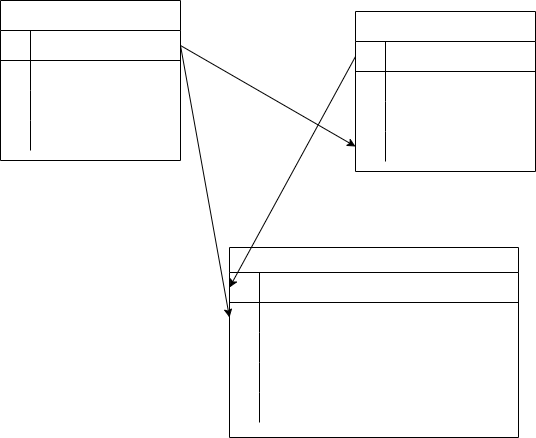

The diagram above was exported from draw.io. Its source (the exported page's mxGraphModel, read from the mxfile embedded in the PNG):
<mxGraphModel dx="610" dy="552" grid="0" gridSize="10" guides="1" tooltips="1" connect="1" arrows="1" fold="1" page="1" pageScale="1" pageWidth="827" pageHeight="1169" background="none" math="0" shadow="0">
  <root>
    <mxCell id="0" />
    <mxCell id="1" parent="0" />
    <mxCell id="2" value="КАБИНЕТ №1" style="shape=table;startSize=30;container=1;collapsible=1;childLayout=tableLayout;fixedRows=1;rowLines=0;fontStyle=1;align=center;resizeLast=1;fontColor=#FFFFFF;" parent="1" vertex="1">
      <mxGeometry x="50" y="77" width="180" height="160" as="geometry" />
    </mxCell>
    <mxCell id="3" value="" style="shape=partialRectangle;collapsible=0;dropTarget=0;pointerEvents=0;fillColor=none;top=0;left=0;bottom=1;right=0;points=[[0,0.5],[1,0.5]];portConstraint=eastwest;fontColor=#FFFFFF;" parent="2" vertex="1">
      <mxGeometry y="30" width="180" height="30" as="geometry" />
    </mxCell>
    <mxCell id="4" value="" style="shape=partialRectangle;connectable=0;fillColor=none;top=0;left=0;bottom=0;right=0;fontStyle=1;overflow=hidden;fontColor=#FFFFFF;" parent="3" vertex="1">
      <mxGeometry width="30" height="30" as="geometry">
        <mxRectangle width="30" height="30" as="alternateBounds" />
      </mxGeometry>
    </mxCell>
    <mxCell id="5" value="ID МЕСТА" style="shape=partialRectangle;connectable=0;fillColor=none;top=0;left=0;bottom=0;right=0;align=left;spacingLeft=6;fontStyle=5;overflow=hidden;fontColor=#FFFFFF;" parent="3" vertex="1">
      <mxGeometry x="30" width="150" height="30" as="geometry">
        <mxRectangle width="150" height="30" as="alternateBounds" />
      </mxGeometry>
    </mxCell>
    <mxCell id="6" value="" style="shape=partialRectangle;collapsible=0;dropTarget=0;pointerEvents=0;fillColor=none;top=0;left=0;bottom=0;right=0;points=[[0,0.5],[1,0.5]];portConstraint=eastwest;fontColor=#FFFFFF;" parent="2" vertex="1">
      <mxGeometry y="60" width="180" height="30" as="geometry" />
    </mxCell>
    <mxCell id="7" value="" style="shape=partialRectangle;connectable=0;fillColor=none;top=0;left=0;bottom=0;right=0;editable=1;overflow=hidden;fontColor=#FFFFFF;" parent="6" vertex="1">
      <mxGeometry width="30" height="30" as="geometry">
        <mxRectangle width="30" height="30" as="alternateBounds" />
      </mxGeometry>
    </mxCell>
    <mxCell id="8" value="РЯД" style="shape=partialRectangle;connectable=0;fillColor=none;top=0;left=0;bottom=0;right=0;align=left;spacingLeft=6;overflow=hidden;fontColor=#FFFFFF;" parent="6" vertex="1">
      <mxGeometry x="30" width="150" height="30" as="geometry">
        <mxRectangle width="150" height="30" as="alternateBounds" />
      </mxGeometry>
    </mxCell>
    <mxCell id="9" value="" style="shape=partialRectangle;collapsible=0;dropTarget=0;pointerEvents=0;fillColor=none;top=0;left=0;bottom=0;right=0;points=[[0,0.5],[1,0.5]];portConstraint=eastwest;fontColor=#FFFFFF;" parent="2" vertex="1">
      <mxGeometry y="90" width="180" height="30" as="geometry" />
    </mxCell>
    <mxCell id="10" value="" style="shape=partialRectangle;connectable=0;fillColor=none;top=0;left=0;bottom=0;right=0;editable=1;overflow=hidden;fontColor=#FFFFFF;" parent="9" vertex="1">
      <mxGeometry width="30" height="30" as="geometry">
        <mxRectangle width="30" height="30" as="alternateBounds" />
      </mxGeometry>
    </mxCell>
    <mxCell id="11" value="ПАРТА" style="shape=partialRectangle;connectable=0;fillColor=none;top=0;left=0;bottom=0;right=0;align=left;spacingLeft=6;overflow=hidden;fontColor=#FFFFFF;" parent="9" vertex="1">
      <mxGeometry x="30" width="150" height="30" as="geometry">
        <mxRectangle width="150" height="30" as="alternateBounds" />
      </mxGeometry>
    </mxCell>
    <mxCell id="12" value="" style="shape=partialRectangle;collapsible=0;dropTarget=0;pointerEvents=0;fillColor=none;top=0;left=0;bottom=0;right=0;points=[[0,0.5],[1,0.5]];portConstraint=eastwest;fontColor=#FFFFFF;" parent="2" vertex="1">
      <mxGeometry y="120" width="180" height="30" as="geometry" />
    </mxCell>
    <mxCell id="13" value="" style="shape=partialRectangle;connectable=0;fillColor=none;top=0;left=0;bottom=0;right=0;editable=1;overflow=hidden;fontColor=#FFFFFF;" parent="12" vertex="1">
      <mxGeometry width="30" height="30" as="geometry">
        <mxRectangle width="30" height="30" as="alternateBounds" />
      </mxGeometry>
    </mxCell>
    <mxCell id="14" value="ВАРИАНТ" style="shape=partialRectangle;connectable=0;fillColor=none;top=0;left=0;bottom=0;right=0;align=left;spacingLeft=6;overflow=hidden;fontColor=#FFFFFF;" parent="12" vertex="1">
      <mxGeometry x="30" width="150" height="30" as="geometry">
        <mxRectangle width="150" height="30" as="alternateBounds" />
      </mxGeometry>
    </mxCell>
    <mxCell id="28" value="СВОДНАЯ ТАБЛИЦА" style="shape=table;startSize=25;container=1;collapsible=1;childLayout=tableLayout;fixedRows=1;rowLines=0;fontStyle=1;align=center;resizeLast=1;fontColor=#FFFFFF;" parent="1" vertex="1">
      <mxGeometry x="279" y="324" width="289" height="190" as="geometry" />
    </mxCell>
    <mxCell id="29" value="" style="shape=partialRectangle;collapsible=0;dropTarget=0;pointerEvents=0;fillColor=none;top=0;left=0;bottom=1;right=0;points=[[0,0.5],[1,0.5]];portConstraint=eastwest;fontColor=#FFFFFF;" parent="28" vertex="1">
      <mxGeometry y="25" width="289" height="30" as="geometry" />
    </mxCell>
    <mxCell id="30" value="" style="shape=partialRectangle;connectable=0;fillColor=none;top=0;left=0;bottom=0;right=0;fontStyle=1;overflow=hidden;fontColor=#FFFFFF;" parent="29" vertex="1">
      <mxGeometry width="30" height="30" as="geometry">
        <mxRectangle width="30" height="30" as="alternateBounds" />
      </mxGeometry>
    </mxCell>
    <mxCell id="31" value="ID УЧЕНИКА" style="shape=partialRectangle;connectable=0;fillColor=none;top=0;left=0;bottom=0;right=0;align=left;spacingLeft=6;fontStyle=5;overflow=hidden;fontColor=#FFFFFF;" parent="29" vertex="1">
      <mxGeometry x="30" width="259" height="30" as="geometry">
        <mxRectangle width="259" height="30" as="alternateBounds" />
      </mxGeometry>
    </mxCell>
    <mxCell id="32" value="" style="shape=partialRectangle;collapsible=0;dropTarget=0;pointerEvents=0;fillColor=none;top=0;left=0;bottom=0;right=0;points=[[0,0.5],[1,0.5]];portConstraint=eastwest;fontColor=#FFFFFF;" parent="28" vertex="1">
      <mxGeometry y="55" width="289" height="30" as="geometry" />
    </mxCell>
    <mxCell id="33" value="" style="shape=partialRectangle;connectable=0;fillColor=none;top=0;left=0;bottom=0;right=0;editable=1;overflow=hidden;fontColor=#FFFFFF;" parent="32" vertex="1">
      <mxGeometry width="30" height="30" as="geometry">
        <mxRectangle width="30" height="30" as="alternateBounds" />
      </mxGeometry>
    </mxCell>
    <mxCell id="34" value="ID МЕСТА" style="shape=partialRectangle;connectable=0;fillColor=none;top=0;left=0;bottom=0;right=0;align=left;spacingLeft=6;overflow=hidden;fontColor=#FFFFFF;" parent="32" vertex="1">
      <mxGeometry x="30" width="259" height="30" as="geometry">
        <mxRectangle width="259" height="30" as="alternateBounds" />
      </mxGeometry>
    </mxCell>
    <mxCell id="35" value="" style="shape=partialRectangle;collapsible=0;dropTarget=0;pointerEvents=0;fillColor=none;top=0;left=0;bottom=0;right=0;points=[[0,0.5],[1,0.5]];portConstraint=eastwest;fontColor=#FFFFFF;" parent="28" vertex="1">
      <mxGeometry y="85" width="289" height="30" as="geometry" />
    </mxCell>
    <mxCell id="36" value="" style="shape=partialRectangle;connectable=0;fillColor=none;top=0;left=0;bottom=0;right=0;editable=1;overflow=hidden;fontColor=#FFFFFF;" parent="35" vertex="1">
      <mxGeometry width="30" height="30" as="geometry">
        <mxRectangle width="30" height="30" as="alternateBounds" />
      </mxGeometry>
    </mxCell>
    <mxCell id="37" value="НАЧАЛО УРОКА" style="shape=partialRectangle;connectable=0;fillColor=none;top=0;left=0;bottom=0;right=0;align=left;spacingLeft=6;overflow=hidden;fontColor=#FFFFFF;" parent="35" vertex="1">
      <mxGeometry x="30" width="259" height="30" as="geometry">
        <mxRectangle width="259" height="30" as="alternateBounds" />
      </mxGeometry>
    </mxCell>
    <mxCell id="38" value="" style="shape=partialRectangle;collapsible=0;dropTarget=0;pointerEvents=0;fillColor=none;top=0;left=0;bottom=0;right=0;points=[[0,0.5],[1,0.5]];portConstraint=eastwest;fontColor=#FFFFFF;" parent="28" vertex="1">
      <mxGeometry y="115" width="289" height="30" as="geometry" />
    </mxCell>
    <mxCell id="39" value="" style="shape=partialRectangle;connectable=0;fillColor=none;top=0;left=0;bottom=0;right=0;editable=1;overflow=hidden;fontColor=#FFFFFF;" parent="38" vertex="1">
      <mxGeometry width="30" height="30" as="geometry">
        <mxRectangle width="30" height="30" as="alternateBounds" />
      </mxGeometry>
    </mxCell>
    <mxCell id="40" value="КОНЕЦ УРОКА" style="shape=partialRectangle;connectable=0;fillColor=none;top=0;left=0;bottom=0;right=0;align=left;spacingLeft=6;overflow=hidden;fontColor=#FFFFFF;" parent="38" vertex="1">
      <mxGeometry x="30" width="259" height="30" as="geometry">
        <mxRectangle width="259" height="30" as="alternateBounds" />
      </mxGeometry>
    </mxCell>
    <mxCell id="66" value="" style="shape=partialRectangle;collapsible=0;dropTarget=0;pointerEvents=0;fillColor=none;top=0;left=0;bottom=0;right=0;points=[[0,0.5],[1,0.5]];portConstraint=eastwest;fontColor=#FFFFFF;" parent="28" vertex="1">
      <mxGeometry y="145" width="289" height="30" as="geometry" />
    </mxCell>
    <mxCell id="67" value="" style="shape=partialRectangle;connectable=0;fillColor=none;top=0;left=0;bottom=0;right=0;editable=1;overflow=hidden;fontColor=#FFFFFF;" parent="66" vertex="1">
      <mxGeometry width="30" height="30" as="geometry">
        <mxRectangle width="30" height="30" as="alternateBounds" />
      </mxGeometry>
    </mxCell>
    <mxCell id="68" value="КАБИНЕТ №1 ?" style="shape=partialRectangle;connectable=0;fillColor=none;top=0;left=0;bottom=0;right=0;align=left;spacingLeft=6;overflow=hidden;fontColor=#FFFFFF;" parent="66" vertex="1">
      <mxGeometry x="30" width="259" height="30" as="geometry">
        <mxRectangle width="259" height="30" as="alternateBounds" />
      </mxGeometry>
    </mxCell>
    <mxCell id="47" style="edgeStyle=none;html=1;exitX=1;exitY=0.5;exitDx=0;exitDy=0;entryX=0;entryY=0.5;entryDx=0;entryDy=0;fontColor=#FFFFFF;" parent="1" source="3" target="93" edge="1">
      <mxGeometry relative="1" as="geometry">
        <mxPoint x="378.03999999999996" y="200" as="targetPoint" />
      </mxGeometry>
    </mxCell>
    <mxCell id="64" style="edgeStyle=none;html=1;exitX=1;exitY=0.5;exitDx=0;exitDy=0;entryX=0;entryY=0.5;entryDx=0;entryDy=0;fontColor=#FFFFFF;" parent="1" source="3" target="32" edge="1">
      <mxGeometry relative="1" as="geometry" />
    </mxCell>
    <mxCell id="83" value="УЧЕНИКИ" style="shape=table;startSize=30;container=1;collapsible=1;childLayout=tableLayout;fixedRows=1;rowLines=0;fontStyle=1;align=center;resizeLast=1;fontColor=#FFFFFF;" parent="1" vertex="1">
      <mxGeometry x="405" y="88" width="180" height="160" as="geometry" />
    </mxCell>
    <mxCell id="84" value="" style="shape=partialRectangle;collapsible=0;dropTarget=0;pointerEvents=0;fillColor=none;top=0;left=0;bottom=1;right=0;points=[[0,0.5],[1,0.5]];portConstraint=eastwest;fontColor=#FFFFFF;" parent="83" vertex="1">
      <mxGeometry y="30" width="180" height="30" as="geometry" />
    </mxCell>
    <mxCell id="85" value="" style="shape=partialRectangle;connectable=0;fillColor=none;top=0;left=0;bottom=0;right=0;fontStyle=1;overflow=hidden;fontColor=#FFFFFF;" parent="84" vertex="1">
      <mxGeometry width="30" height="30" as="geometry">
        <mxRectangle width="30" height="30" as="alternateBounds" />
      </mxGeometry>
    </mxCell>
    <mxCell id="86" value="ID УЧЕНИКА" style="shape=partialRectangle;connectable=0;fillColor=none;top=0;left=0;bottom=0;right=0;align=left;spacingLeft=6;fontStyle=5;overflow=hidden;fontColor=#FFFFFF;" parent="84" vertex="1">
      <mxGeometry x="30" width="150" height="30" as="geometry">
        <mxRectangle width="150" height="30" as="alternateBounds" />
      </mxGeometry>
    </mxCell>
    <mxCell id="87" value="" style="shape=partialRectangle;collapsible=0;dropTarget=0;pointerEvents=0;fillColor=none;top=0;left=0;bottom=0;right=0;points=[[0,0.5],[1,0.5]];portConstraint=eastwest;fontColor=#FFFFFF;" parent="83" vertex="1">
      <mxGeometry y="60" width="180" height="30" as="geometry" />
    </mxCell>
    <mxCell id="88" value="" style="shape=partialRectangle;connectable=0;fillColor=none;top=0;left=0;bottom=0;right=0;editable=1;overflow=hidden;fontColor=#FFFFFF;" parent="87" vertex="1">
      <mxGeometry width="30" height="30" as="geometry">
        <mxRectangle width="30" height="30" as="alternateBounds" />
      </mxGeometry>
    </mxCell>
    <mxCell id="89" value="КЛАСС" style="shape=partialRectangle;connectable=0;fillColor=none;top=0;left=0;bottom=0;right=0;align=left;spacingLeft=6;overflow=hidden;fontColor=#FFFFFF;" parent="87" vertex="1">
      <mxGeometry x="30" width="150" height="30" as="geometry">
        <mxRectangle width="150" height="30" as="alternateBounds" />
      </mxGeometry>
    </mxCell>
    <mxCell id="90" value="" style="shape=partialRectangle;collapsible=0;dropTarget=0;pointerEvents=0;fillColor=none;top=0;left=0;bottom=0;right=0;points=[[0,0.5],[1,0.5]];portConstraint=eastwest;fontColor=#FFFFFF;" parent="83" vertex="1">
      <mxGeometry y="90" width="180" height="30" as="geometry" />
    </mxCell>
    <mxCell id="91" value="" style="shape=partialRectangle;connectable=0;fillColor=none;top=0;left=0;bottom=0;right=0;editable=1;overflow=hidden;fontColor=#FFFFFF;" parent="90" vertex="1">
      <mxGeometry width="30" height="30" as="geometry">
        <mxRectangle width="30" height="30" as="alternateBounds" />
      </mxGeometry>
    </mxCell>
    <mxCell id="92" value="фИО" style="shape=partialRectangle;connectable=0;fillColor=none;top=0;left=0;bottom=0;right=0;align=left;spacingLeft=6;overflow=hidden;fontColor=#FFFFFF;" parent="90" vertex="1">
      <mxGeometry x="30" width="150" height="30" as="geometry">
        <mxRectangle width="150" height="30" as="alternateBounds" />
      </mxGeometry>
    </mxCell>
    <mxCell id="93" value="" style="shape=partialRectangle;collapsible=0;dropTarget=0;pointerEvents=0;fillColor=none;top=0;left=0;bottom=0;right=0;points=[[0,0.5],[1,0.5]];portConstraint=eastwest;fontColor=#FFFFFF;" parent="83" vertex="1">
      <mxGeometry y="120" width="180" height="30" as="geometry" />
    </mxCell>
    <mxCell id="94" value="" style="shape=partialRectangle;connectable=0;fillColor=none;top=0;left=0;bottom=0;right=0;editable=1;overflow=hidden;fontColor=#FFFFFF;" parent="93" vertex="1">
      <mxGeometry width="30" height="30" as="geometry">
        <mxRectangle width="30" height="30" as="alternateBounds" />
      </mxGeometry>
    </mxCell>
    <mxCell id="95" value="МЕСТО В КЛАССЕ" style="shape=partialRectangle;connectable=0;fillColor=none;top=0;left=0;bottom=0;right=0;align=left;spacingLeft=6;overflow=hidden;fontColor=#FFFFFF;" parent="93" vertex="1">
      <mxGeometry x="30" width="150" height="30" as="geometry">
        <mxRectangle width="150" height="30" as="alternateBounds" />
      </mxGeometry>
    </mxCell>
    <mxCell id="96" style="edgeStyle=none;html=1;exitX=0;exitY=0.5;exitDx=0;exitDy=0;entryX=0;entryY=0.5;entryDx=0;entryDy=0;fontColor=#FFFFFF;" parent="1" source="84" target="29" edge="1">
      <mxGeometry relative="1" as="geometry" />
    </mxCell>
  </root>
</mxGraphModel>